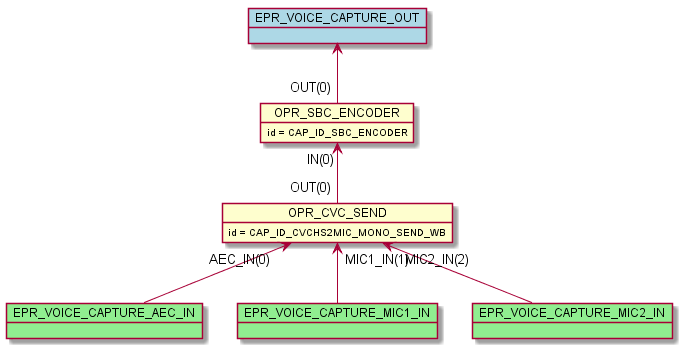

The diagram above was rendered by PlantUML. Its source (embedded in the PNG):
@startuml inline_umlgraph_46.png
    object OPR_CVC_SEND
    OPR_CVC_SEND : id = CAP_ID_CVCHS2MIC_MONO_SEND_WB
    object OPR_SBC_ENCODER
    OPR_SBC_ENCODER : id = CAP_ID_SBC_ENCODER
    OPR_SBC_ENCODER "IN(0)"<-- "OUT(0)" OPR_CVC_SEND
    object EPR_VOICE_CAPTURE_AEC_IN #lightgreen
    OPR_CVC_SEND "AEC_IN(0)" <-- EPR_VOICE_CAPTURE_AEC_IN
    object EPR_VOICE_CAPTURE_MIC1_IN #lightgreen
    OPR_CVC_SEND "MIC1_IN(1)" <-- EPR_VOICE_CAPTURE_MIC1_IN
    object EPR_VOICE_CAPTURE_MIC2_IN #lightgreen
    OPR_CVC_SEND "MIC2_IN(2)" <-- EPR_VOICE_CAPTURE_MIC2_IN
    object EPR_VOICE_CAPTURE_OUT #lightblue
    EPR_VOICE_CAPTURE_OUT <-- "OUT(0)" OPR_SBC_ENCODER
@enduml